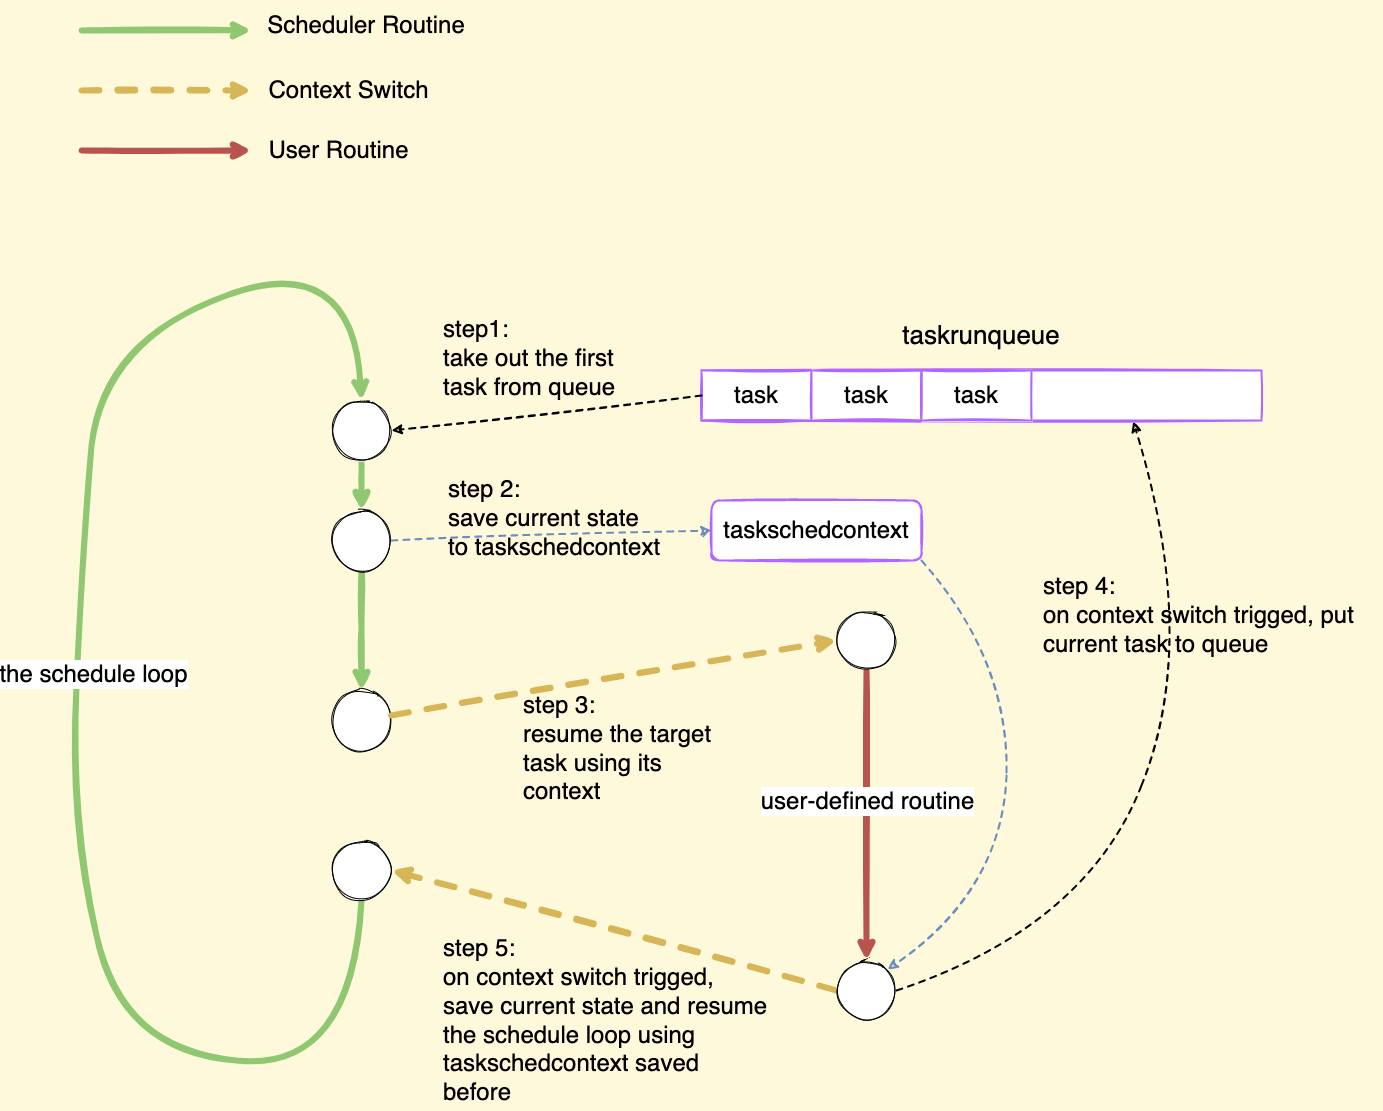

The diagram above was exported from draw.io. Its source (the exported page's mxGraphModel, read from the mxfile embedded in the PNG):
<mxGraphModel dx="1489" dy="4093" grid="1" gridSize="10" guides="1" tooltips="1" connect="1" arrows="1" fold="1" page="1" pageScale="1" pageWidth="2339" pageHeight="3300" background="#FFF9DB" math="0" shadow="0">
  <root>
    <mxCell id="0" />
    <mxCell id="1" parent="0" />
    <mxCell id="v0FYi0FiKdO5pN75Cx9E-2" value="" style="curved=1;endArrow=classic;html=1;rounded=0;sketch=1;exitX=0.5;exitY=1;exitDx=0;exitDy=0;strokeWidth=6;fontSize=24;fontColor=#000000;fillColor=#d5e8d4;strokeColor=#90C771;" parent="1" source="v0FYi0FiKdO5pN75Cx9E-29" edge="1">
      <mxGeometry width="50" height="50" relative="1" as="geometry">
        <mxPoint x="580" y="760" as="sourcePoint" />
        <mxPoint x="630" y="280" as="targetPoint" />
        <Array as="points">
          <mxPoint x="620" y="950" />
          <mxPoint x="390" y="930" />
          <mxPoint x="340" y="700" />
          <mxPoint x="350" y="430" />
          <mxPoint x="370" y="220" />
          <mxPoint x="620" y="130" />
        </Array>
      </mxGeometry>
    </mxCell>
    <mxCell id="v0FYi0FiKdO5pN75Cx9E-31" value="the schedule loop" style="edgeLabel;html=1;align=center;verticalAlign=middle;resizable=0;points=[];fontSize=24;" parent="v0FYi0FiKdO5pN75Cx9E-2" vertex="1" connectable="0">
      <mxGeometry x="0.0265" relative="1" as="geometry">
        <mxPoint x="16" y="4" as="offset" />
      </mxGeometry>
    </mxCell>
    <mxCell id="v0FYi0FiKdO5pN75Cx9E-4" value="" style="rounded=0;whiteSpace=wrap;html=1;sketch=1;fontSize=24;strokeColor=#B266FF;strokeWidth=2;" parent="1" vertex="1">
      <mxGeometry x="970" y="250" width="560" height="50" as="geometry" />
    </mxCell>
    <mxCell id="v0FYi0FiKdO5pN75Cx9E-6" value="task" style="rounded=0;whiteSpace=wrap;html=1;fontSize=24;sketch=1;strokeWidth=2;strokeColor=#B266FF;" parent="1" vertex="1">
      <mxGeometry x="970" y="250" width="110" height="50" as="geometry" />
    </mxCell>
    <mxCell id="v0FYi0FiKdO5pN75Cx9E-7" value="task" style="rounded=0;whiteSpace=wrap;html=1;fontSize=24;sketch=1;strokeWidth=2;strokeColor=#B266FF;" parent="1" vertex="1">
      <mxGeometry x="1080" y="250" width="110" height="50" as="geometry" />
    </mxCell>
    <mxCell id="v0FYi0FiKdO5pN75Cx9E-8" value="task" style="rounded=0;whiteSpace=wrap;html=1;fontSize=24;sketch=1;strokeWidth=2;strokeColor=#B266FF;" parent="1" vertex="1">
      <mxGeometry x="1190" y="250" width="110" height="50" as="geometry" />
    </mxCell>
    <mxCell id="v0FYi0FiKdO5pN75Cx9E-9" value="" style="endArrow=classic;html=1;rounded=0;fontSize=24;exitX=0;exitY=0.5;exitDx=0;exitDy=0;dashed=1;sketch=1;strokeWidth=2;" parent="1" source="v0FYi0FiKdO5pN75Cx9E-6" edge="1">
      <mxGeometry width="50" height="50" relative="1" as="geometry">
        <mxPoint x="970" y="160" as="sourcePoint" />
        <mxPoint x="660" y="310" as="targetPoint" />
      </mxGeometry>
    </mxCell>
    <mxCell id="v0FYi0FiKdO5pN75Cx9E-10" value="taskrunqueue" style="text;html=1;strokeColor=none;fillColor=none;align=center;verticalAlign=middle;whiteSpace=wrap;rounded=0;fontSize=26;sketch=1;" parent="1" vertex="1">
      <mxGeometry x="1155" y="200" width="190" height="30" as="geometry" />
    </mxCell>
    <mxCell id="v0FYi0FiKdO5pN75Cx9E-11" value="step1:&lt;br style=&quot;font-size: 24px;&quot;&gt;take out the first task from queue" style="text;html=1;strokeColor=none;fillColor=none;align=left;verticalAlign=middle;whiteSpace=wrap;rounded=0;fontSize=24;sketch=1;" parent="1" vertex="1">
      <mxGeometry x="710" y="200" width="220" height="75" as="geometry" />
    </mxCell>
    <mxCell id="v0FYi0FiKdO5pN75Cx9E-12" value="step 2:&lt;br style=&quot;font-size: 24px;&quot;&gt;save current state to&amp;nbsp;taskschedcontext" style="text;html=1;strokeColor=none;fillColor=none;align=left;verticalAlign=middle;whiteSpace=wrap;rounded=0;fontSize=24;sketch=1;" parent="1" vertex="1">
      <mxGeometry x="715" y="360" width="220" height="75" as="geometry" />
    </mxCell>
    <mxCell id="v0FYi0FiKdO5pN75Cx9E-14" value="&lt;span style=&quot;text-align: left; font-size: 24px;&quot;&gt;taskschedcontext&lt;/span&gt;" style="rounded=1;whiteSpace=wrap;html=1;fontSize=24;sketch=1;strokeWidth=2;strokeColor=#B266FF;" parent="1" vertex="1">
      <mxGeometry x="980" y="380" width="210" height="60" as="geometry" />
    </mxCell>
    <mxCell id="v0FYi0FiKdO5pN75Cx9E-15" value="" style="endArrow=classic;html=1;rounded=0;dashed=1;fontSize=24;sketch=1;exitX=1;exitY=0.5;exitDx=0;exitDy=0;entryX=0;entryY=0.5;entryDx=0;entryDy=0;strokeWidth=2;fillColor=#dae8fc;strokeColor=#6c8ebf;" parent="1" source="v0FYi0FiKdO5pN75Cx9E-22" target="v0FYi0FiKdO5pN75Cx9E-14" edge="1">
      <mxGeometry width="50" height="50" relative="1" as="geometry">
        <mxPoint x="610" y="430" as="sourcePoint" />
        <mxPoint x="1030" y="470" as="targetPoint" />
      </mxGeometry>
    </mxCell>
    <mxCell id="v0FYi0FiKdO5pN75Cx9E-16" value="step 3:&lt;br style=&quot;font-size: 24px;&quot;&gt;resume the target task using its context" style="text;html=1;strokeColor=none;fillColor=none;align=left;verticalAlign=middle;whiteSpace=wrap;rounded=0;fontSize=24;sketch=1;" parent="1" vertex="1">
      <mxGeometry x="790" y="590" width="220" height="75" as="geometry" />
    </mxCell>
    <mxCell id="v0FYi0FiKdO5pN75Cx9E-18" value="" style="endArrow=classic;html=1;rounded=0;fontSize=24;elbow=vertical;sketch=1;exitX=0.5;exitY=1;exitDx=0;exitDy=0;strokeWidth=6;fillColor=#f8cecc;strokeColor=#b85450;" parent="1" source="v0FYi0FiKdO5pN75Cx9E-28" target="v0FYi0FiKdO5pN75Cx9E-30" edge="1">
      <mxGeometry width="50" height="50" relative="1" as="geometry">
        <mxPoint x="1175" y="585" as="sourcePoint" />
        <mxPoint x="1135" y="785" as="targetPoint" />
      </mxGeometry>
    </mxCell>
    <mxCell id="v0FYi0FiKdO5pN75Cx9E-32" value="user-defined routine" style="edgeLabel;html=1;align=center;verticalAlign=middle;resizable=0;points=[];fontSize=24;" parent="v0FYi0FiKdO5pN75Cx9E-18" vertex="1" connectable="0">
      <mxGeometry x="-0.1961" y="3" relative="1" as="geometry">
        <mxPoint x="-3" y="13" as="offset" />
      </mxGeometry>
    </mxCell>
    <mxCell id="v0FYi0FiKdO5pN75Cx9E-19" value="" style="endArrow=classic;html=1;rounded=0;fontSize=24;sketch=1;entryX=1;entryY=0.5;entryDx=0;entryDy=0;exitX=0;exitY=0.5;exitDx=0;exitDy=0;strokeWidth=6;fillColor=#fff2cc;strokeColor=#d6b656;dashed=1;" parent="1" source="v0FYi0FiKdO5pN75Cx9E-30" target="v0FYi0FiKdO5pN75Cx9E-29" edge="1">
      <mxGeometry width="50" height="50" relative="1" as="geometry">
        <mxPoint x="1040" y="780" as="sourcePoint" />
        <mxPoint x="670" y="730" as="targetPoint" />
      </mxGeometry>
    </mxCell>
    <mxCell id="v0FYi0FiKdO5pN75Cx9E-20" value="step 5:&lt;br style=&quot;font-size: 24px;&quot;&gt;on context switch trigged, save current state and resume the schedule loop using taskschedcontext saved before" style="text;html=1;strokeColor=none;fillColor=none;align=left;verticalAlign=middle;whiteSpace=wrap;rounded=0;fontSize=24;sketch=1;" parent="1" vertex="1">
      <mxGeometry x="710" y="810" width="330" height="180" as="geometry" />
    </mxCell>
    <mxCell id="v0FYi0FiKdO5pN75Cx9E-23" style="edgeStyle=elbowEdgeStyle;rounded=0;sketch=1;orthogonalLoop=1;jettySize=auto;elbow=vertical;html=1;fontSize=24;strokeWidth=6;fillColor=#d5e8d4;strokeColor=#90C771;" parent="1" source="v0FYi0FiKdO5pN75Cx9E-21" target="v0FYi0FiKdO5pN75Cx9E-22" edge="1">
      <mxGeometry relative="1" as="geometry" />
    </mxCell>
    <mxCell id="v0FYi0FiKdO5pN75Cx9E-21" value="" style="ellipse;whiteSpace=wrap;html=1;fontSize=24;sketch=1;" parent="1" vertex="1">
      <mxGeometry x="600" y="280" width="60" height="60" as="geometry" />
    </mxCell>
    <mxCell id="v0FYi0FiKdO5pN75Cx9E-25" style="edgeStyle=elbowEdgeStyle;rounded=0;sketch=1;orthogonalLoop=1;jettySize=auto;elbow=vertical;html=1;fontSize=24;strokeWidth=6;fillColor=#d5e8d4;strokeColor=#90C771;" parent="1" source="v0FYi0FiKdO5pN75Cx9E-22" target="v0FYi0FiKdO5pN75Cx9E-24" edge="1">
      <mxGeometry relative="1" as="geometry" />
    </mxCell>
    <mxCell id="v0FYi0FiKdO5pN75Cx9E-22" value="" style="ellipse;whiteSpace=wrap;html=1;fontSize=24;sketch=1;" parent="1" vertex="1">
      <mxGeometry x="600" y="390" width="60" height="60" as="geometry" />
    </mxCell>
    <mxCell id="v0FYi0FiKdO5pN75Cx9E-24" value="" style="ellipse;whiteSpace=wrap;html=1;fontSize=24;sketch=1;" parent="1" vertex="1">
      <mxGeometry x="600" y="570" width="60" height="60" as="geometry" />
    </mxCell>
    <mxCell id="v0FYi0FiKdO5pN75Cx9E-27" value="" style="endArrow=classic;html=1;rounded=0;sketch=1;fontSize=24;elbow=vertical;entryX=0;entryY=0.5;entryDx=0;entryDy=0;strokeWidth=6;fillColor=#fff2cc;strokeColor=#d6b656;dashed=1;" parent="1" source="v0FYi0FiKdO5pN75Cx9E-24" target="v0FYi0FiKdO5pN75Cx9E-28" edge="1">
      <mxGeometry width="50" height="50" relative="1" as="geometry">
        <mxPoint x="790" y="580" as="sourcePoint" />
        <mxPoint x="1050" y="570" as="targetPoint" />
      </mxGeometry>
    </mxCell>
    <mxCell id="v0FYi0FiKdO5pN75Cx9E-28" value="" style="ellipse;whiteSpace=wrap;html=1;fontSize=24;sketch=1;" parent="1" vertex="1">
      <mxGeometry x="1105" y="490" width="60" height="60" as="geometry" />
    </mxCell>
    <mxCell id="v0FYi0FiKdO5pN75Cx9E-29" value="" style="ellipse;whiteSpace=wrap;html=1;fontSize=24;sketch=1;" parent="1" vertex="1">
      <mxGeometry x="600" y="720" width="60" height="60" as="geometry" />
    </mxCell>
    <mxCell id="v0FYi0FiKdO5pN75Cx9E-30" value="" style="ellipse;whiteSpace=wrap;html=1;fontSize=24;sketch=1;" parent="1" vertex="1">
      <mxGeometry x="1105" y="840" width="60" height="60" as="geometry" />
    </mxCell>
    <mxCell id="v0FYi0FiKdO5pN75Cx9E-33" value="" style="curved=1;endArrow=classic;html=1;rounded=0;sketch=1;fontSize=24;strokeWidth=2;elbow=vertical;exitX=1;exitY=0.5;exitDx=0;exitDy=0;entryX=0.771;entryY=1.023;entryDx=0;entryDy=0;entryPerimeter=0;dashed=1;" parent="1" source="v0FYi0FiKdO5pN75Cx9E-30" target="v0FYi0FiKdO5pN75Cx9E-4" edge="1">
      <mxGeometry width="50" height="50" relative="1" as="geometry">
        <mxPoint x="790" y="710" as="sourcePoint" />
        <mxPoint x="840" y="660" as="targetPoint" />
        <Array as="points">
          <mxPoint x="1350" y="810" />
          <mxPoint x="1470" y="520" />
        </Array>
      </mxGeometry>
    </mxCell>
    <mxCell id="v0FYi0FiKdO5pN75Cx9E-34" value="step 4:&lt;br style=&quot;font-size: 24px;&quot;&gt;on context switch trigged, put current task to queue" style="text;html=1;strokeColor=none;fillColor=none;align=left;verticalAlign=middle;whiteSpace=wrap;rounded=0;fontSize=24;sketch=1;" parent="1" vertex="1">
      <mxGeometry x="1310" y="450" width="340" height="90" as="geometry" />
    </mxCell>
    <mxCell id="Hkhn-Ft00QMsDn1Yn7Fn-2" style="edgeStyle=elbowEdgeStyle;rounded=0;sketch=1;orthogonalLoop=1;jettySize=auto;elbow=vertical;html=1;fontSize=24;strokeWidth=6;fillColor=#d5e8d4;strokeColor=#90C771;" parent="1" edge="1">
      <mxGeometry relative="1" as="geometry">
        <mxPoint x="350" y="-90" as="sourcePoint" />
        <mxPoint x="520" y="-90" as="targetPoint" />
      </mxGeometry>
    </mxCell>
    <mxCell id="Hkhn-Ft00QMsDn1Yn7Fn-3" value="Scheduler Routine" style="text;html=1;strokeColor=none;fillColor=none;align=center;verticalAlign=middle;whiteSpace=wrap;rounded=0;sketch=1;fontSize=24;fontColor=#000000;" parent="1" vertex="1">
      <mxGeometry x="510" y="-120" width="250" height="50" as="geometry" />
    </mxCell>
    <mxCell id="Hkhn-Ft00QMsDn1Yn7Fn-4" value="" style="endArrow=classic;html=1;rounded=0;sketch=1;fontSize=24;elbow=vertical;strokeWidth=6;fillColor=#fff2cc;strokeColor=#d6b656;dashed=1;" parent="1" edge="1">
      <mxGeometry width="50" height="50" relative="1" as="geometry">
        <mxPoint x="350" y="-30" as="sourcePoint" />
        <mxPoint x="520" y="-30" as="targetPoint" />
      </mxGeometry>
    </mxCell>
    <mxCell id="Hkhn-Ft00QMsDn1Yn7Fn-5" value="Context Switch" style="text;html=1;strokeColor=none;fillColor=none;align=center;verticalAlign=middle;whiteSpace=wrap;rounded=0;sketch=1;fontSize=24;fontColor=#000000;" parent="1" vertex="1">
      <mxGeometry x="510" y="-50" width="215" height="40" as="geometry" />
    </mxCell>
    <mxCell id="Hkhn-Ft00QMsDn1Yn7Fn-6" value="" style="endArrow=classic;html=1;rounded=0;fontSize=24;elbow=vertical;sketch=1;exitX=0.5;exitY=1;exitDx=0;exitDy=0;strokeWidth=6;fillColor=#f8cecc;strokeColor=#b85450;" parent="1" edge="1">
      <mxGeometry width="50" height="50" relative="1" as="geometry">
        <mxPoint x="350" y="30" as="sourcePoint" />
        <mxPoint x="520" y="30" as="targetPoint" />
      </mxGeometry>
    </mxCell>
    <mxCell id="Hkhn-Ft00QMsDn1Yn7Fn-8" value="User Routine" style="text;html=1;strokeColor=none;fillColor=none;align=center;verticalAlign=middle;whiteSpace=wrap;rounded=0;sketch=1;fontSize=24;fontColor=#000000;" parent="1" vertex="1">
      <mxGeometry x="500" y="10" width="215" height="40" as="geometry" />
    </mxCell>
    <mxCell id="JOvoUeg5uZfvJIxclhPn-2" value="" style="curved=1;endArrow=classic;html=1;rounded=0;sketch=1;fontSize=24;strokeWidth=2;elbow=vertical;exitX=1;exitY=1;exitDx=0;exitDy=0;entryX=1;entryY=0;entryDx=0;entryDy=0;dashed=1;fillColor=#dae8fc;strokeColor=#6c8ebf;" edge="1" parent="1" source="v0FYi0FiKdO5pN75Cx9E-14" target="v0FYi0FiKdO5pN75Cx9E-30">
      <mxGeometry width="50" height="50" relative="1" as="geometry">
        <mxPoint x="1175" y="880" as="sourcePoint" />
        <mxPoint x="1411.7600000000002" y="311.14999999999964" as="targetPoint" />
        <Array as="points">
          <mxPoint x="1280" y="540" />
          <mxPoint x="1270" y="770" />
        </Array>
      </mxGeometry>
    </mxCell>
  </root>
</mxGraphModel>